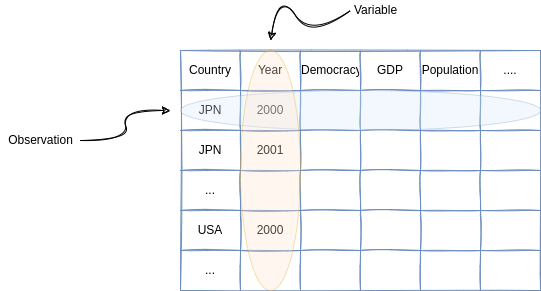

The diagram above was exported from draw.io. Its source (the exported page's mxGraphModel, read from the mxfile embedded in the PNG):
<mxGraphModel dx="810" dy="352" grid="1" gridSize="10" guides="1" tooltips="1" connect="1" arrows="1" fold="1" page="1" pageScale="1" pageWidth="850" pageHeight="1100" math="0" shadow="0">
  <root>
    <mxCell id="0" />
    <mxCell id="1" parent="0" />
    <mxCell id="30" value="" style="shape=table;html=1;whiteSpace=wrap;startSize=0;container=1;collapsible=0;childLayout=tableLayout;rounded=0;fillColor=default;strokeColor=#6c8ebf;sketch=1;shadow=0;" parent="1" vertex="1">
      <mxGeometry x="200" y="80" width="360" height="240" as="geometry" />
    </mxCell>
    <mxCell id="31" value="" style="shape=partialRectangle;html=1;whiteSpace=wrap;collapsible=0;dropTarget=0;pointerEvents=0;fillColor=none;top=0;left=0;bottom=0;right=0;points=[[0,0.5],[1,0.5]];portConstraint=eastwest;rounded=0;strokeColor=default;" parent="30" vertex="1">
      <mxGeometry width="360" height="40" as="geometry" />
    </mxCell>
    <mxCell id="32" value="Country" style="shape=partialRectangle;html=1;whiteSpace=wrap;connectable=0;fillColor=none;top=0;left=0;bottom=0;right=0;overflow=hidden;pointerEvents=1;rounded=0;strokeColor=default;" parent="31" vertex="1">
      <mxGeometry width="60" height="40" as="geometry">
        <mxRectangle width="60" height="40" as="alternateBounds" />
      </mxGeometry>
    </mxCell>
    <mxCell id="33" value="Year" style="shape=partialRectangle;html=1;whiteSpace=wrap;connectable=0;fillColor=none;top=0;left=0;bottom=0;right=0;overflow=hidden;pointerEvents=1;rounded=0;strokeColor=default;" parent="31" vertex="1">
      <mxGeometry x="60" width="60" height="40" as="geometry">
        <mxRectangle width="60" height="40" as="alternateBounds" />
      </mxGeometry>
    </mxCell>
    <mxCell id="34" value="Democracy" style="shape=partialRectangle;html=1;whiteSpace=wrap;connectable=0;fillColor=none;top=0;left=0;bottom=0;right=0;overflow=hidden;pointerEvents=1;rounded=0;strokeColor=default;" parent="31" vertex="1">
      <mxGeometry x="120" width="60" height="40" as="geometry">
        <mxRectangle width="60" height="40" as="alternateBounds" />
      </mxGeometry>
    </mxCell>
    <mxCell id="79" value="GDP" style="shape=partialRectangle;html=1;whiteSpace=wrap;connectable=0;fillColor=none;top=0;left=0;bottom=0;right=0;overflow=hidden;pointerEvents=1;rounded=0;strokeColor=default;" parent="31" vertex="1">
      <mxGeometry x="180" width="60" height="40" as="geometry">
        <mxRectangle width="60" height="40" as="alternateBounds" />
      </mxGeometry>
    </mxCell>
    <mxCell id="82" value="Population" style="shape=partialRectangle;html=1;whiteSpace=wrap;connectable=0;fillColor=none;top=0;left=0;bottom=0;right=0;overflow=hidden;pointerEvents=1;rounded=0;strokeColor=default;" parent="31" vertex="1">
      <mxGeometry x="240" width="60" height="40" as="geometry">
        <mxRectangle width="60" height="40" as="alternateBounds" />
      </mxGeometry>
    </mxCell>
    <mxCell id="97" value="...." style="shape=partialRectangle;html=1;whiteSpace=wrap;connectable=0;fillColor=none;top=0;left=0;bottom=0;right=0;overflow=hidden;pointerEvents=1;rounded=0;strokeColor=default;" parent="31" vertex="1">
      <mxGeometry x="300" width="60" height="40" as="geometry">
        <mxRectangle width="60" height="40" as="alternateBounds" />
      </mxGeometry>
    </mxCell>
    <mxCell id="35" value="" style="shape=partialRectangle;html=1;whiteSpace=wrap;collapsible=0;dropTarget=0;pointerEvents=0;fillColor=none;top=0;left=0;bottom=0;right=0;points=[[0,0.5],[1,0.5]];portConstraint=eastwest;rounded=0;strokeColor=default;" parent="30" vertex="1">
      <mxGeometry y="40" width="360" height="40" as="geometry" />
    </mxCell>
    <mxCell id="36" value="JPN" style="shape=partialRectangle;html=1;whiteSpace=wrap;connectable=0;fillColor=none;top=0;left=0;bottom=0;right=0;overflow=hidden;pointerEvents=1;rounded=0;strokeColor=default;" parent="35" vertex="1">
      <mxGeometry width="60" height="40" as="geometry">
        <mxRectangle width="60" height="40" as="alternateBounds" />
      </mxGeometry>
    </mxCell>
    <mxCell id="37" value="2000" style="shape=partialRectangle;html=1;whiteSpace=wrap;connectable=0;fillColor=none;top=0;left=0;bottom=0;right=0;overflow=hidden;pointerEvents=1;rounded=0;strokeColor=default;" parent="35" vertex="1">
      <mxGeometry x="60" width="60" height="40" as="geometry">
        <mxRectangle width="60" height="40" as="alternateBounds" />
      </mxGeometry>
    </mxCell>
    <mxCell id="38" value="" style="shape=partialRectangle;html=1;whiteSpace=wrap;connectable=0;fillColor=none;top=0;left=0;bottom=0;right=0;overflow=hidden;pointerEvents=1;rounded=0;strokeColor=default;" parent="35" vertex="1">
      <mxGeometry x="120" width="60" height="40" as="geometry">
        <mxRectangle width="60" height="40" as="alternateBounds" />
      </mxGeometry>
    </mxCell>
    <mxCell id="80" style="shape=partialRectangle;html=1;whiteSpace=wrap;connectable=0;fillColor=none;top=0;left=0;bottom=0;right=0;overflow=hidden;pointerEvents=1;rounded=0;strokeColor=default;" parent="35" vertex="1">
      <mxGeometry x="180" width="60" height="40" as="geometry">
        <mxRectangle width="60" height="40" as="alternateBounds" />
      </mxGeometry>
    </mxCell>
    <mxCell id="83" style="shape=partialRectangle;html=1;whiteSpace=wrap;connectable=0;fillColor=none;top=0;left=0;bottom=0;right=0;overflow=hidden;pointerEvents=1;rounded=0;strokeColor=default;" parent="35" vertex="1">
      <mxGeometry x="240" width="60" height="40" as="geometry">
        <mxRectangle width="60" height="40" as="alternateBounds" />
      </mxGeometry>
    </mxCell>
    <mxCell id="98" style="shape=partialRectangle;html=1;whiteSpace=wrap;connectable=0;fillColor=none;top=0;left=0;bottom=0;right=0;overflow=hidden;pointerEvents=1;rounded=0;strokeColor=default;" parent="35" vertex="1">
      <mxGeometry x="300" width="60" height="40" as="geometry">
        <mxRectangle width="60" height="40" as="alternateBounds" />
      </mxGeometry>
    </mxCell>
    <mxCell id="39" value="" style="shape=partialRectangle;html=1;whiteSpace=wrap;collapsible=0;dropTarget=0;pointerEvents=0;fillColor=none;top=0;left=0;bottom=0;right=0;points=[[0,0.5],[1,0.5]];portConstraint=eastwest;rounded=0;strokeColor=default;" parent="30" vertex="1">
      <mxGeometry y="80" width="360" height="40" as="geometry" />
    </mxCell>
    <mxCell id="40" value="JPN" style="shape=partialRectangle;html=1;whiteSpace=wrap;connectable=0;fillColor=none;top=0;left=0;bottom=0;right=0;overflow=hidden;pointerEvents=1;rounded=0;strokeColor=default;" parent="39" vertex="1">
      <mxGeometry width="60" height="40" as="geometry">
        <mxRectangle width="60" height="40" as="alternateBounds" />
      </mxGeometry>
    </mxCell>
    <mxCell id="41" value="2001" style="shape=partialRectangle;html=1;whiteSpace=wrap;connectable=0;fillColor=none;top=0;left=0;bottom=0;right=0;overflow=hidden;pointerEvents=1;rounded=0;strokeColor=default;" parent="39" vertex="1">
      <mxGeometry x="60" width="60" height="40" as="geometry">
        <mxRectangle width="60" height="40" as="alternateBounds" />
      </mxGeometry>
    </mxCell>
    <mxCell id="42" value="" style="shape=partialRectangle;html=1;whiteSpace=wrap;connectable=0;fillColor=none;top=0;left=0;bottom=0;right=0;overflow=hidden;pointerEvents=1;rounded=0;strokeColor=default;" parent="39" vertex="1">
      <mxGeometry x="120" width="60" height="40" as="geometry">
        <mxRectangle width="60" height="40" as="alternateBounds" />
      </mxGeometry>
    </mxCell>
    <mxCell id="81" style="shape=partialRectangle;html=1;whiteSpace=wrap;connectable=0;fillColor=none;top=0;left=0;bottom=0;right=0;overflow=hidden;pointerEvents=1;rounded=0;strokeColor=default;" parent="39" vertex="1">
      <mxGeometry x="180" width="60" height="40" as="geometry">
        <mxRectangle width="60" height="40" as="alternateBounds" />
      </mxGeometry>
    </mxCell>
    <mxCell id="84" style="shape=partialRectangle;html=1;whiteSpace=wrap;connectable=0;fillColor=none;top=0;left=0;bottom=0;right=0;overflow=hidden;pointerEvents=1;rounded=0;strokeColor=default;" parent="39" vertex="1">
      <mxGeometry x="240" width="60" height="40" as="geometry">
        <mxRectangle width="60" height="40" as="alternateBounds" />
      </mxGeometry>
    </mxCell>
    <mxCell id="99" style="shape=partialRectangle;html=1;whiteSpace=wrap;connectable=0;fillColor=none;top=0;left=0;bottom=0;right=0;overflow=hidden;pointerEvents=1;rounded=0;strokeColor=default;" parent="39" vertex="1">
      <mxGeometry x="300" width="60" height="40" as="geometry">
        <mxRectangle width="60" height="40" as="alternateBounds" />
      </mxGeometry>
    </mxCell>
    <mxCell id="85" style="shape=partialRectangle;html=1;whiteSpace=wrap;collapsible=0;dropTarget=0;pointerEvents=0;fillColor=none;top=0;left=0;bottom=0;right=0;points=[[0,0.5],[1,0.5]];portConstraint=eastwest;rounded=0;strokeColor=default;" parent="30" vertex="1">
      <mxGeometry y="120" width="360" height="40" as="geometry" />
    </mxCell>
    <mxCell id="86" value="..." style="shape=partialRectangle;html=1;whiteSpace=wrap;connectable=0;fillColor=none;top=0;left=0;bottom=0;right=0;overflow=hidden;pointerEvents=1;rounded=0;strokeColor=default;" parent="85" vertex="1">
      <mxGeometry width="60" height="40" as="geometry">
        <mxRectangle width="60" height="40" as="alternateBounds" />
      </mxGeometry>
    </mxCell>
    <mxCell id="87" style="shape=partialRectangle;html=1;whiteSpace=wrap;connectable=0;fillColor=none;top=0;left=0;bottom=0;right=0;overflow=hidden;pointerEvents=1;rounded=0;strokeColor=default;" parent="85" vertex="1">
      <mxGeometry x="60" width="60" height="40" as="geometry">
        <mxRectangle width="60" height="40" as="alternateBounds" />
      </mxGeometry>
    </mxCell>
    <mxCell id="88" style="shape=partialRectangle;html=1;whiteSpace=wrap;connectable=0;fillColor=none;top=0;left=0;bottom=0;right=0;overflow=hidden;pointerEvents=1;rounded=0;strokeColor=default;" parent="85" vertex="1">
      <mxGeometry x="120" width="60" height="40" as="geometry">
        <mxRectangle width="60" height="40" as="alternateBounds" />
      </mxGeometry>
    </mxCell>
    <mxCell id="89" style="shape=partialRectangle;html=1;whiteSpace=wrap;connectable=0;fillColor=none;top=0;left=0;bottom=0;right=0;overflow=hidden;pointerEvents=1;rounded=0;strokeColor=default;" parent="85" vertex="1">
      <mxGeometry x="180" width="60" height="40" as="geometry">
        <mxRectangle width="60" height="40" as="alternateBounds" />
      </mxGeometry>
    </mxCell>
    <mxCell id="90" style="shape=partialRectangle;html=1;whiteSpace=wrap;connectable=0;fillColor=none;top=0;left=0;bottom=0;right=0;overflow=hidden;pointerEvents=1;rounded=0;strokeColor=default;" parent="85" vertex="1">
      <mxGeometry x="240" width="60" height="40" as="geometry">
        <mxRectangle width="60" height="40" as="alternateBounds" />
      </mxGeometry>
    </mxCell>
    <mxCell id="100" style="shape=partialRectangle;html=1;whiteSpace=wrap;connectable=0;fillColor=none;top=0;left=0;bottom=0;right=0;overflow=hidden;pointerEvents=1;rounded=0;strokeColor=default;" parent="85" vertex="1">
      <mxGeometry x="300" width="60" height="40" as="geometry">
        <mxRectangle width="60" height="40" as="alternateBounds" />
      </mxGeometry>
    </mxCell>
    <mxCell id="91" style="shape=partialRectangle;html=1;whiteSpace=wrap;collapsible=0;dropTarget=0;pointerEvents=0;fillColor=none;top=0;left=0;bottom=0;right=0;points=[[0,0.5],[1,0.5]];portConstraint=eastwest;rounded=0;strokeColor=default;" parent="30" vertex="1">
      <mxGeometry y="160" width="360" height="40" as="geometry" />
    </mxCell>
    <mxCell id="92" value="USA" style="shape=partialRectangle;html=1;whiteSpace=wrap;connectable=0;fillColor=none;top=0;left=0;bottom=0;right=0;overflow=hidden;pointerEvents=1;rounded=0;strokeColor=default;" parent="91" vertex="1">
      <mxGeometry width="60" height="40" as="geometry">
        <mxRectangle width="60" height="40" as="alternateBounds" />
      </mxGeometry>
    </mxCell>
    <mxCell id="93" value="2000" style="shape=partialRectangle;html=1;whiteSpace=wrap;connectable=0;fillColor=none;top=0;left=0;bottom=0;right=0;overflow=hidden;pointerEvents=1;rounded=0;strokeColor=default;" parent="91" vertex="1">
      <mxGeometry x="60" width="60" height="40" as="geometry">
        <mxRectangle width="60" height="40" as="alternateBounds" />
      </mxGeometry>
    </mxCell>
    <mxCell id="94" style="shape=partialRectangle;html=1;whiteSpace=wrap;connectable=0;fillColor=none;top=0;left=0;bottom=0;right=0;overflow=hidden;pointerEvents=1;rounded=0;strokeColor=default;" parent="91" vertex="1">
      <mxGeometry x="120" width="60" height="40" as="geometry">
        <mxRectangle width="60" height="40" as="alternateBounds" />
      </mxGeometry>
    </mxCell>
    <mxCell id="95" style="shape=partialRectangle;html=1;whiteSpace=wrap;connectable=0;fillColor=none;top=0;left=0;bottom=0;right=0;overflow=hidden;pointerEvents=1;rounded=0;strokeColor=default;" parent="91" vertex="1">
      <mxGeometry x="180" width="60" height="40" as="geometry">
        <mxRectangle width="60" height="40" as="alternateBounds" />
      </mxGeometry>
    </mxCell>
    <mxCell id="96" style="shape=partialRectangle;html=1;whiteSpace=wrap;connectable=0;fillColor=none;top=0;left=0;bottom=0;right=0;overflow=hidden;pointerEvents=1;rounded=0;strokeColor=default;" parent="91" vertex="1">
      <mxGeometry x="240" width="60" height="40" as="geometry">
        <mxRectangle width="60" height="40" as="alternateBounds" />
      </mxGeometry>
    </mxCell>
    <mxCell id="101" style="shape=partialRectangle;html=1;whiteSpace=wrap;connectable=0;fillColor=none;top=0;left=0;bottom=0;right=0;overflow=hidden;pointerEvents=1;rounded=0;strokeColor=default;" parent="91" vertex="1">
      <mxGeometry x="300" width="60" height="40" as="geometry">
        <mxRectangle width="60" height="40" as="alternateBounds" />
      </mxGeometry>
    </mxCell>
    <mxCell id="102" style="shape=partialRectangle;html=1;whiteSpace=wrap;collapsible=0;dropTarget=0;pointerEvents=0;fillColor=none;top=0;left=0;bottom=0;right=0;points=[[0,0.5],[1,0.5]];portConstraint=eastwest;rounded=0;strokeColor=default;" parent="30" vertex="1">
      <mxGeometry y="200" width="360" height="40" as="geometry" />
    </mxCell>
    <mxCell id="103" value="..." style="shape=partialRectangle;html=1;whiteSpace=wrap;connectable=0;fillColor=none;top=0;left=0;bottom=0;right=0;overflow=hidden;pointerEvents=1;rounded=0;strokeColor=default;" parent="102" vertex="1">
      <mxGeometry width="60" height="40" as="geometry">
        <mxRectangle width="60" height="40" as="alternateBounds" />
      </mxGeometry>
    </mxCell>
    <mxCell id="104" style="shape=partialRectangle;html=1;whiteSpace=wrap;connectable=0;fillColor=none;top=0;left=0;bottom=0;right=0;overflow=hidden;pointerEvents=1;rounded=0;strokeColor=default;" parent="102" vertex="1">
      <mxGeometry x="60" width="60" height="40" as="geometry">
        <mxRectangle width="60" height="40" as="alternateBounds" />
      </mxGeometry>
    </mxCell>
    <mxCell id="105" style="shape=partialRectangle;html=1;whiteSpace=wrap;connectable=0;fillColor=none;top=0;left=0;bottom=0;right=0;overflow=hidden;pointerEvents=1;rounded=0;strokeColor=default;" parent="102" vertex="1">
      <mxGeometry x="120" width="60" height="40" as="geometry">
        <mxRectangle width="60" height="40" as="alternateBounds" />
      </mxGeometry>
    </mxCell>
    <mxCell id="106" style="shape=partialRectangle;html=1;whiteSpace=wrap;connectable=0;fillColor=none;top=0;left=0;bottom=0;right=0;overflow=hidden;pointerEvents=1;rounded=0;strokeColor=default;" parent="102" vertex="1">
      <mxGeometry x="180" width="60" height="40" as="geometry">
        <mxRectangle width="60" height="40" as="alternateBounds" />
      </mxGeometry>
    </mxCell>
    <mxCell id="107" style="shape=partialRectangle;html=1;whiteSpace=wrap;connectable=0;fillColor=none;top=0;left=0;bottom=0;right=0;overflow=hidden;pointerEvents=1;rounded=0;strokeColor=default;" parent="102" vertex="1">
      <mxGeometry x="240" width="60" height="40" as="geometry">
        <mxRectangle width="60" height="40" as="alternateBounds" />
      </mxGeometry>
    </mxCell>
    <mxCell id="108" style="shape=partialRectangle;html=1;whiteSpace=wrap;connectable=0;fillColor=none;top=0;left=0;bottom=0;right=0;overflow=hidden;pointerEvents=1;rounded=0;strokeColor=default;" parent="102" vertex="1">
      <mxGeometry x="300" width="60" height="40" as="geometry">
        <mxRectangle width="60" height="40" as="alternateBounds" />
      </mxGeometry>
    </mxCell>
    <mxCell id="109" value="" style="curved=1;endArrow=classic;html=1;sketch=1;" parent="1" edge="1">
      <mxGeometry width="50" height="50" relative="1" as="geometry">
        <mxPoint x="100" y="170" as="sourcePoint" />
        <mxPoint x="190" y="140" as="targetPoint" />
        <Array as="points">
          <mxPoint x="150" y="170" />
          <mxPoint x="140" y="140" />
        </Array>
      </mxGeometry>
    </mxCell>
    <mxCell id="110" value="Observation" style="text;html=1;resizable=0;autosize=1;align=center;verticalAlign=middle;points=[];fillColor=none;strokeColor=none;rounded=0;shadow=0;sketch=1;" parent="1" vertex="1">
      <mxGeometry x="20" y="160" width="80" height="20" as="geometry" />
    </mxCell>
    <mxCell id="121" value="" style="curved=1;endArrow=classic;html=1;sketch=1;" parent="1" edge="1">
      <mxGeometry width="50" height="50" relative="1" as="geometry">
        <mxPoint x="370" y="40" as="sourcePoint" />
        <mxPoint x="290" y="70" as="targetPoint" />
        <Array as="points">
          <mxPoint x="330" y="70" />
          <mxPoint x="300" y="20" />
        </Array>
      </mxGeometry>
    </mxCell>
    <mxCell id="122" value="Variable" style="text;html=1;resizable=0;autosize=1;align=center;verticalAlign=middle;points=[];fillColor=none;strokeColor=none;rounded=0;shadow=0;sketch=1;" parent="1" vertex="1">
      <mxGeometry x="365" y="30" width="60" height="20" as="geometry" />
    </mxCell>
    <mxCell id="123" value="" style="ellipse;whiteSpace=wrap;html=1;fillColor=#dae8fc;strokeColor=#6c8ebf;opacity=30;" parent="1" vertex="1">
      <mxGeometry x="200" y="120" width="360" height="40" as="geometry" />
    </mxCell>
    <mxCell id="124" value="" style="ellipse;whiteSpace=wrap;html=1;fillColor=#ffe6cc;strokeColor=#d79b00;opacity=30;" parent="1" vertex="1">
      <mxGeometry x="260" y="80" width="60" height="240" as="geometry" />
    </mxCell>
  </root>
</mxGraphModel>